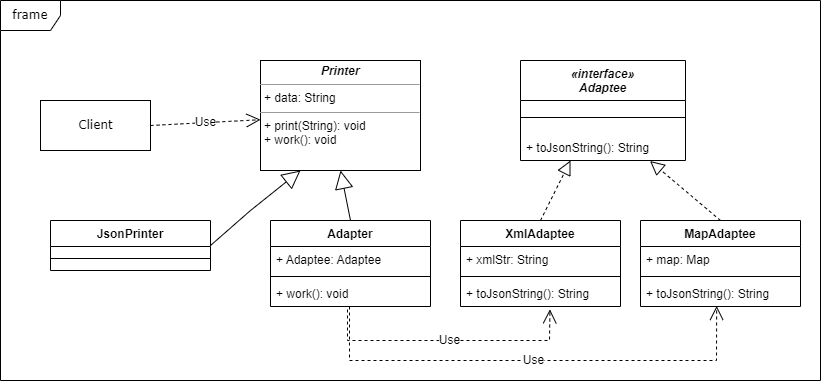

The diagram above was exported from draw.io. Its source (the exported page's mxGraphModel, read from the mxfile embedded in the PNG):
<mxGraphModel dx="1113" dy="622" grid="1" gridSize="10" guides="1" tooltips="1" connect="1" arrows="1" fold="1" page="1" pageScale="1" pageWidth="850" pageHeight="1100" background="none" math="0" shadow="0">
  <root>
    <mxCell id="0" />
    <mxCell id="1" parent="0" />
    <mxCell id="17acba5748e5396b-1" value="frame" style="shape=umlFrame;whiteSpace=wrap;html=1;rounded=0;shadow=0;comic=0;labelBackgroundColor=none;strokeWidth=1;fontFamily=Verdana;fontSize=10;align=center;" parent="1" vertex="1">
      <mxGeometry x="20" y="20" width="820" height="380" as="geometry" />
    </mxCell>
    <mxCell id="5d2195bd80daf111-17" value="Client" style="html=1;rounded=0;shadow=0;comic=0;labelBackgroundColor=none;strokeWidth=1;fontFamily=Verdana;fontSize=10;align=center;" parent="1" vertex="1">
      <mxGeometry x="60" y="120" width="110" height="50" as="geometry" />
    </mxCell>
    <mxCell id="mhxv7j3EAJC07Dc0DPya-1" value="Adapter" style="swimlane;fontStyle=1;align=center;verticalAlign=top;childLayout=stackLayout;horizontal=1;startSize=26;horizontalStack=0;resizeParent=1;resizeParentMax=0;resizeLast=0;collapsible=1;marginBottom=0;" vertex="1" parent="1">
      <mxGeometry x="290" y="240" width="160" height="86" as="geometry" />
    </mxCell>
    <mxCell id="mhxv7j3EAJC07Dc0DPya-2" value="+ Adaptee: Adaptee" style="text;strokeColor=none;fillColor=none;align=left;verticalAlign=top;spacingLeft=4;spacingRight=4;overflow=hidden;rotatable=0;points=[[0,0.5],[1,0.5]];portConstraint=eastwest;fontStyle=0" vertex="1" parent="mhxv7j3EAJC07Dc0DPya-1">
      <mxGeometry y="26" width="160" height="26" as="geometry" />
    </mxCell>
    <mxCell id="mhxv7j3EAJC07Dc0DPya-3" value="" style="line;strokeWidth=1;fillColor=none;align=left;verticalAlign=middle;spacingTop=-1;spacingLeft=3;spacingRight=3;rotatable=0;labelPosition=right;points=[];portConstraint=eastwest;" vertex="1" parent="mhxv7j3EAJC07Dc0DPya-1">
      <mxGeometry y="52" width="160" height="8" as="geometry" />
    </mxCell>
    <mxCell id="mhxv7j3EAJC07Dc0DPya-4" value="+ work(): void" style="text;strokeColor=none;fillColor=none;align=left;verticalAlign=top;spacingLeft=4;spacingRight=4;overflow=hidden;rotatable=0;points=[[0,0.5],[1,0.5]];portConstraint=eastwest;" vertex="1" parent="mhxv7j3EAJC07Dc0DPya-1">
      <mxGeometry y="60" width="160" height="26" as="geometry" />
    </mxCell>
    <mxCell id="mhxv7j3EAJC07Dc0DPya-5" value="JsonPrinter" style="swimlane;fontStyle=1;align=center;verticalAlign=top;childLayout=stackLayout;horizontal=1;startSize=26;horizontalStack=0;resizeParent=1;resizeParentMax=0;resizeLast=0;collapsible=1;marginBottom=0;" vertex="1" parent="1">
      <mxGeometry x="70" y="240" width="160" height="50" as="geometry" />
    </mxCell>
    <mxCell id="mhxv7j3EAJC07Dc0DPya-7" value="" style="line;strokeWidth=1;fillColor=none;align=left;verticalAlign=middle;spacingTop=-1;spacingLeft=3;spacingRight=3;rotatable=0;labelPosition=right;points=[];portConstraint=eastwest;" vertex="1" parent="mhxv7j3EAJC07Dc0DPya-5">
      <mxGeometry y="26" width="160" height="24" as="geometry" />
    </mxCell>
    <mxCell id="mhxv7j3EAJC07Dc0DPya-9" value="MapAdaptee" style="swimlane;fontStyle=1;align=center;verticalAlign=top;childLayout=stackLayout;horizontal=1;startSize=26;horizontalStack=0;resizeParent=1;resizeParentMax=0;resizeLast=0;collapsible=1;marginBottom=0;" vertex="1" parent="1">
      <mxGeometry x="660" y="240" width="160" height="86" as="geometry" />
    </mxCell>
    <mxCell id="mhxv7j3EAJC07Dc0DPya-10" value="+ map: Map" style="text;strokeColor=none;fillColor=none;align=left;verticalAlign=top;spacingLeft=4;spacingRight=4;overflow=hidden;rotatable=0;points=[[0,0.5],[1,0.5]];portConstraint=eastwest;" vertex="1" parent="mhxv7j3EAJC07Dc0DPya-9">
      <mxGeometry y="26" width="160" height="26" as="geometry" />
    </mxCell>
    <mxCell id="mhxv7j3EAJC07Dc0DPya-11" value="" style="line;strokeWidth=1;fillColor=none;align=left;verticalAlign=middle;spacingTop=-1;spacingLeft=3;spacingRight=3;rotatable=0;labelPosition=right;points=[];portConstraint=eastwest;" vertex="1" parent="mhxv7j3EAJC07Dc0DPya-9">
      <mxGeometry y="52" width="160" height="8" as="geometry" />
    </mxCell>
    <mxCell id="mhxv7j3EAJC07Dc0DPya-12" value="+ toJsonString(): String" style="text;strokeColor=none;fillColor=none;align=left;verticalAlign=top;spacingLeft=4;spacingRight=4;overflow=hidden;rotatable=0;points=[[0,0.5],[1,0.5]];portConstraint=eastwest;" vertex="1" parent="mhxv7j3EAJC07Dc0DPya-9">
      <mxGeometry y="60" width="160" height="26" as="geometry" />
    </mxCell>
    <mxCell id="mhxv7j3EAJC07Dc0DPya-13" value="XmlAdaptee" style="swimlane;fontStyle=1;align=center;verticalAlign=top;childLayout=stackLayout;horizontal=1;startSize=26;horizontalStack=0;resizeParent=1;resizeParentMax=0;resizeLast=0;collapsible=1;marginBottom=0;" vertex="1" parent="1">
      <mxGeometry x="480" y="240" width="160" height="86" as="geometry" />
    </mxCell>
    <mxCell id="mhxv7j3EAJC07Dc0DPya-14" value="+ xmlStr: String" style="text;strokeColor=none;fillColor=none;align=left;verticalAlign=top;spacingLeft=4;spacingRight=4;overflow=hidden;rotatable=0;points=[[0,0.5],[1,0.5]];portConstraint=eastwest;" vertex="1" parent="mhxv7j3EAJC07Dc0DPya-13">
      <mxGeometry y="26" width="160" height="26" as="geometry" />
    </mxCell>
    <mxCell id="mhxv7j3EAJC07Dc0DPya-15" value="" style="line;strokeWidth=1;fillColor=none;align=left;verticalAlign=middle;spacingTop=-1;spacingLeft=3;spacingRight=3;rotatable=0;labelPosition=right;points=[];portConstraint=eastwest;" vertex="1" parent="mhxv7j3EAJC07Dc0DPya-13">
      <mxGeometry y="52" width="160" height="8" as="geometry" />
    </mxCell>
    <mxCell id="mhxv7j3EAJC07Dc0DPya-16" value="+ toJsonString(): String" style="text;strokeColor=none;fillColor=none;align=left;verticalAlign=top;spacingLeft=4;spacingRight=4;overflow=hidden;rotatable=0;points=[[0,0.5],[1,0.5]];portConstraint=eastwest;" vertex="1" parent="mhxv7j3EAJC07Dc0DPya-13">
      <mxGeometry y="60" width="160" height="26" as="geometry" />
    </mxCell>
    <mxCell id="5d2195bd80daf111-10" value="&lt;p style=&quot;margin: 0px ; margin-top: 4px ; text-align: center&quot;&gt;&lt;b&gt;&lt;i&gt;Printer&lt;/i&gt;&lt;/b&gt;&lt;/p&gt;&lt;hr size=&quot;1&quot;&gt;&lt;p style=&quot;margin: 0px ; margin-left: 4px&quot;&gt;+ data: String&lt;br&gt;&lt;/p&gt;&lt;hr size=&quot;1&quot;&gt;&lt;p style=&quot;margin: 0px ; margin-left: 4px&quot;&gt;+ print(String): void&lt;br&gt;+ work(): void&lt;/p&gt;" style="verticalAlign=top;align=left;overflow=fill;fontSize=12;fontFamily=Helvetica;html=1;rounded=0;shadow=0;comic=0;labelBackgroundColor=none;strokeWidth=1" parent="1" vertex="1">
      <mxGeometry x="280" y="80" width="160" height="110" as="geometry" />
    </mxCell>
    <mxCell id="mhxv7j3EAJC07Dc0DPya-17" value="«interface»&#10;Adaptee" style="swimlane;fontStyle=3;align=center;verticalAlign=top;childLayout=stackLayout;horizontal=1;startSize=40;horizontalStack=0;resizeParent=1;resizeParentMax=0;resizeLast=0;collapsible=1;marginBottom=0;" vertex="1" parent="1">
      <mxGeometry x="540" y="80" width="165" height="100" as="geometry">
        <mxRectangle x="610" y="240" width="100" height="30" as="alternateBounds" />
      </mxGeometry>
    </mxCell>
    <mxCell id="mhxv7j3EAJC07Dc0DPya-19" value="" style="line;strokeWidth=1;fillColor=none;align=left;verticalAlign=middle;spacingTop=-1;spacingLeft=3;spacingRight=3;rotatable=0;labelPosition=right;points=[];portConstraint=eastwest;" vertex="1" parent="mhxv7j3EAJC07Dc0DPya-17">
      <mxGeometry y="40" width="165" height="34" as="geometry" />
    </mxCell>
    <mxCell id="mhxv7j3EAJC07Dc0DPya-20" value="+ toJsonString(): String" style="text;strokeColor=none;fillColor=none;align=left;verticalAlign=top;spacingLeft=4;spacingRight=4;overflow=hidden;rotatable=0;points=[[0,0.5],[1,0.5]];portConstraint=eastwest;" vertex="1" parent="mhxv7j3EAJC07Dc0DPya-17">
      <mxGeometry y="74" width="165" height="26" as="geometry" />
    </mxCell>
    <mxCell id="mhxv7j3EAJC07Dc0DPya-24" value="Use" style="endArrow=open;endSize=12;dashed=1;html=1;rounded=0;exitX=1;exitY=0.5;exitDx=0;exitDy=0;" edge="1" parent="1" source="5d2195bd80daf111-17" target="5d2195bd80daf111-10">
      <mxGeometry width="160" relative="1" as="geometry">
        <mxPoint x="160" y="50" as="sourcePoint" />
        <mxPoint x="320" y="50" as="targetPoint" />
      </mxGeometry>
    </mxCell>
    <mxCell id="mhxv7j3EAJC07Dc0DPya-25" value="" style="endArrow=block;endSize=16;endFill=0;html=1;rounded=0;entryX=0.25;entryY=1;entryDx=0;entryDy=0;exitX=1;exitY=0.5;exitDx=0;exitDy=0;" edge="1" parent="1" source="mhxv7j3EAJC07Dc0DPya-5" target="5d2195bd80daf111-10">
      <mxGeometry width="160" relative="1" as="geometry">
        <mxPoint x="300" y="140" as="sourcePoint" />
        <mxPoint x="460" y="140" as="targetPoint" />
        <Array as="points">
          <mxPoint x="270" y="230" />
        </Array>
      </mxGeometry>
    </mxCell>
    <mxCell id="mhxv7j3EAJC07Dc0DPya-26" value="" style="endArrow=block;endSize=16;endFill=0;html=1;rounded=0;entryX=0.5;entryY=1;entryDx=0;entryDy=0;exitX=0.5;exitY=0;exitDx=0;exitDy=0;" edge="1" parent="1" source="mhxv7j3EAJC07Dc0DPya-1" target="5d2195bd80daf111-10">
      <mxGeometry width="160" relative="1" as="geometry">
        <mxPoint x="160" y="249.9999999999999" as="sourcePoint" />
        <mxPoint x="330" y="200" as="targetPoint" />
      </mxGeometry>
    </mxCell>
    <mxCell id="mhxv7j3EAJC07Dc0DPya-27" value="Use" style="endArrow=open;endSize=12;dashed=1;html=1;rounded=0;entryX=0.559;entryY=1.109;entryDx=0;entryDy=0;entryPerimeter=0;" edge="1" parent="1" target="mhxv7j3EAJC07Dc0DPya-16">
      <mxGeometry width="160" relative="1" as="geometry">
        <mxPoint x="367" y="329" as="sourcePoint" />
        <mxPoint x="470" y="360.00052631578944" as="targetPoint" />
        <Array as="points">
          <mxPoint x="367" y="340" />
          <mxPoint x="367" y="360" />
          <mxPoint x="470" y="360" />
          <mxPoint x="569" y="360" />
        </Array>
      </mxGeometry>
    </mxCell>
    <mxCell id="mhxv7j3EAJC07Dc0DPya-28" value="Use" style="endArrow=open;endSize=12;dashed=1;html=1;rounded=0;entryX=0.476;entryY=0.981;entryDx=0;entryDy=0;entryPerimeter=0;" edge="1" parent="1" target="mhxv7j3EAJC07Dc0DPya-12">
      <mxGeometry width="160" relative="1" as="geometry">
        <mxPoint x="369" y="326" as="sourcePoint" />
        <mxPoint x="579.44" y="338.83399999999983" as="targetPoint" />
        <Array as="points">
          <mxPoint x="369" y="380" />
          <mxPoint x="736" y="380" />
        </Array>
      </mxGeometry>
    </mxCell>
    <mxCell id="mhxv7j3EAJC07Dc0DPya-29" value="" style="endArrow=block;dashed=1;endFill=0;endSize=12;html=1;rounded=0;exitX=0.5;exitY=0;exitDx=0;exitDy=0;" edge="1" parent="1" source="mhxv7j3EAJC07Dc0DPya-13">
      <mxGeometry width="160" relative="1" as="geometry">
        <mxPoint x="300" y="220" as="sourcePoint" />
        <mxPoint x="590" y="180" as="targetPoint" />
      </mxGeometry>
    </mxCell>
    <mxCell id="mhxv7j3EAJC07Dc0DPya-30" value="" style="endArrow=block;dashed=1;endFill=0;endSize=12;html=1;rounded=0;entryX=0.785;entryY=1.019;entryDx=0;entryDy=0;entryPerimeter=0;exitX=0.5;exitY=0;exitDx=0;exitDy=0;" edge="1" parent="1" source="mhxv7j3EAJC07Dc0DPya-9" target="mhxv7j3EAJC07Dc0DPya-20">
      <mxGeometry width="160" relative="1" as="geometry">
        <mxPoint x="570" y="249.9999999999999" as="sourcePoint" />
        <mxPoint x="629.5300000000002" y="191.32600000000002" as="targetPoint" />
      </mxGeometry>
    </mxCell>
  </root>
</mxGraphModel>